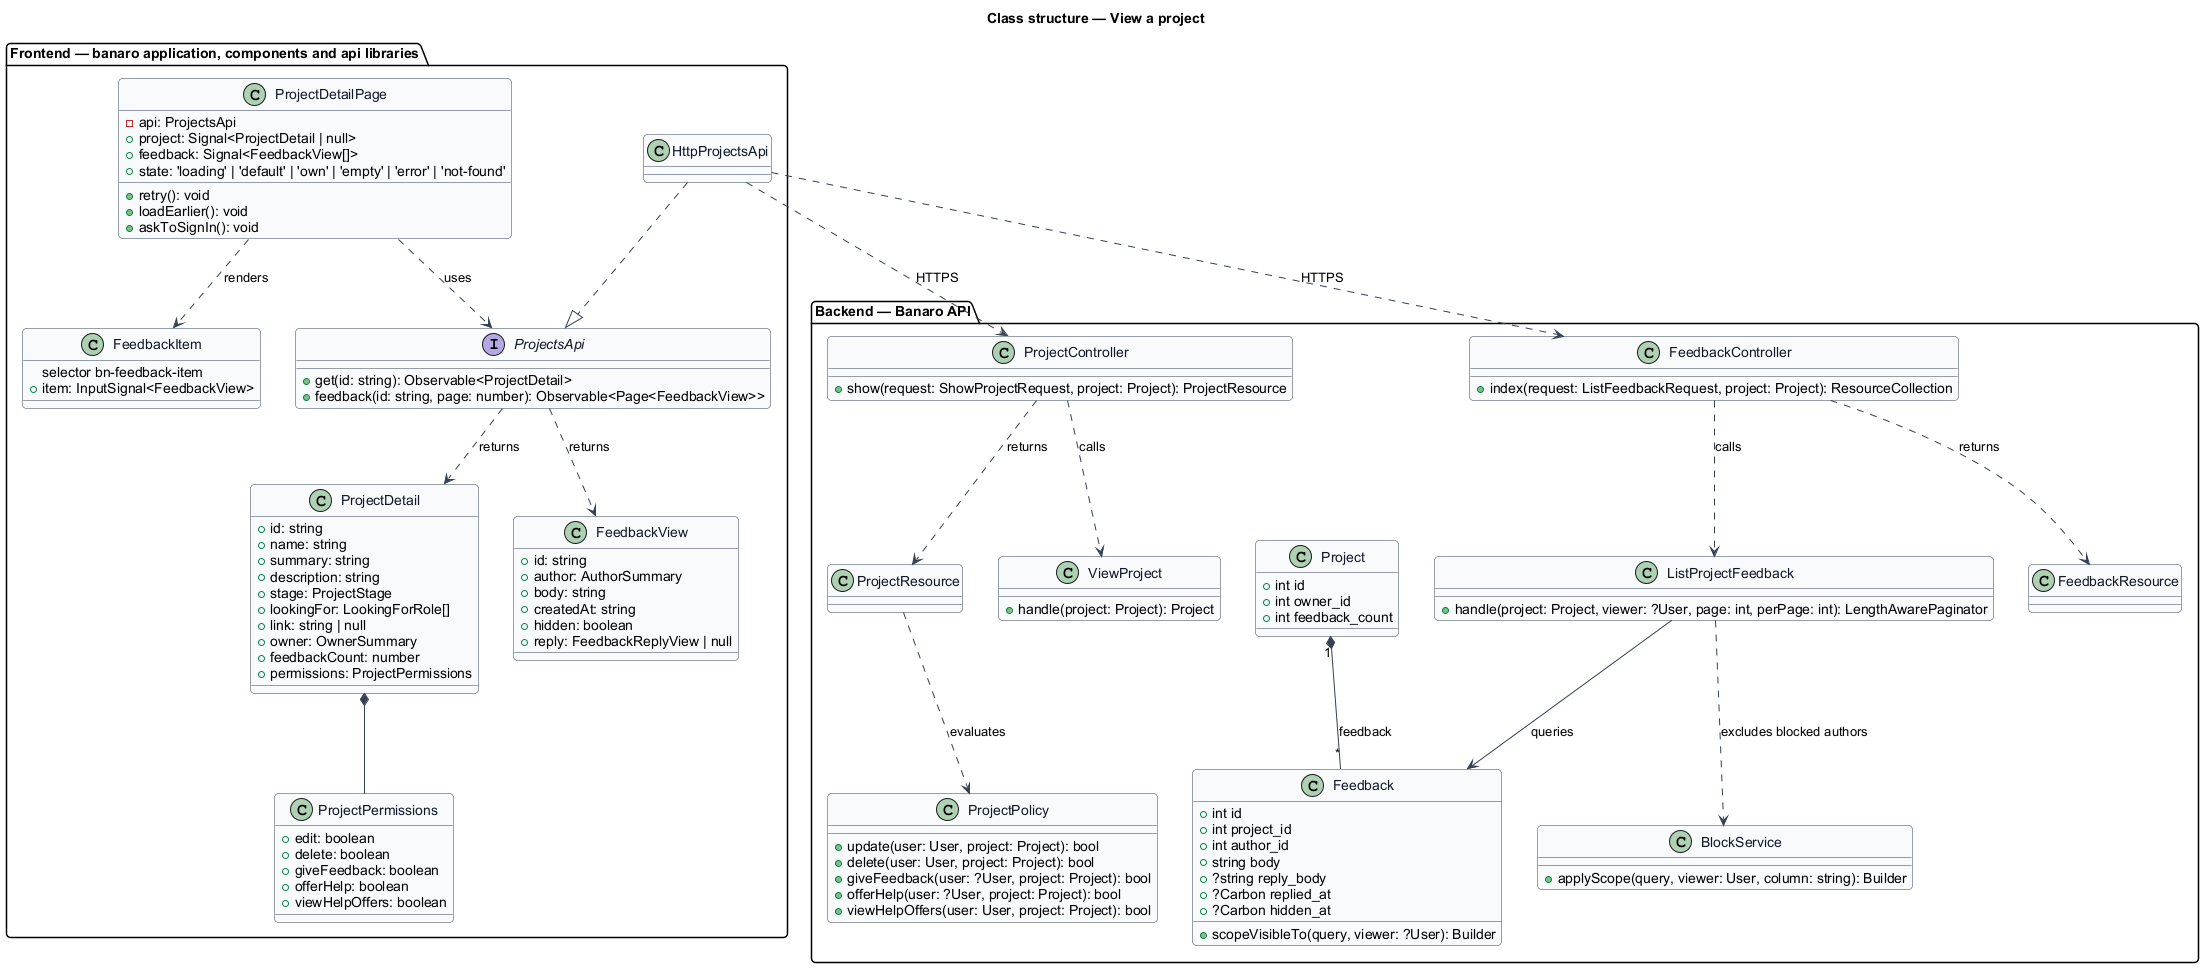

The diagram above was rendered by PlantUML. Its source (embedded in the PNG):
@startuml
' --- shared skin header ---
skinparam backgroundColor #FFFFFF
skinparam shadowing false
skinparam roundcorner 8
skinparam defaultFontName Arial
skinparam ArrowColor #344054
skinparam class {
  BorderColor #344054
  FontColor #101828
  BackgroundColor #F9FAFB
}
' --------------------------
title Class structure — View a project

package "Frontend — banaro application, components and api libraries" {
  class ProjectDetailPage {
    -api: ProjectsApi
    +project: Signal<ProjectDetail | null>
    +feedback: Signal<FeedbackView[]>
    +state: 'loading' | 'default' | 'own' | 'empty' | 'error' | 'not-found'
    +retry(): void
    +loadEarlier(): void
    +askToSignIn(): void
  }
  class FeedbackItem {
    selector bn-feedback-item
    +item: InputSignal<FeedbackView>
  }
  interface ProjectsApi {
    +get(id: string): Observable<ProjectDetail>
    +feedback(id: string, page: number): Observable<Page<FeedbackView>>
  }
  class HttpProjectsApi
  class ProjectDetail {
    +id: string
    +name: string
    +summary: string
    +description: string
    +stage: ProjectStage
    +lookingFor: LookingForRole[]
    +link: string | null
    +owner: OwnerSummary
    +feedbackCount: number
    +permissions: ProjectPermissions
  }
  class ProjectPermissions {
    +edit: boolean
    +delete: boolean
    +giveFeedback: boolean
    +offerHelp: boolean
    +viewHelpOffers: boolean
  }
  class FeedbackView {
    +id: string
    +author: AuthorSummary
    +body: string
    +createdAt: string
    +hidden: boolean
    +reply: FeedbackReplyView | null
  }
}

package "Backend — Banaro API" {
  class ProjectController {
    +show(request: ShowProjectRequest, project: Project): ProjectResource
  }
  class FeedbackController {
    +index(request: ListFeedbackRequest, project: Project): ResourceCollection
  }
  class ViewProject {
    +handle(project: Project): Project
  }
  class ListProjectFeedback {
    +handle(project: Project, viewer: ?User, page: int, perPage: int): LengthAwarePaginator
  }
  class ProjectPolicy {
    +update(user: User, project: Project): bool
    +delete(user: User, project: Project): bool
    +giveFeedback(user: ?User, project: Project): bool
    +offerHelp(user: ?User, project: Project): bool
    +viewHelpOffers(user: User, project: Project): bool
  }
  class BlockService {
    +applyScope(query, viewer: User, column: string): Builder
  }
  class Project {
    +int id
    +int owner_id
    +int feedback_count
  }
  class Feedback {
    +int id
    +int project_id
    +int author_id
    +string body
    +?string reply_body
    +?Carbon replied_at
    +?Carbon hidden_at
    +scopeVisibleTo(query, viewer: ?User): Builder
  }
  class ProjectResource
  class FeedbackResource
}

ProjectDetailPage ..> ProjectsApi : uses
ProjectDetailPage ..> FeedbackItem : renders
HttpProjectsApi ..|> ProjectsApi
ProjectsApi ..> ProjectDetail : returns
ProjectsApi ..> FeedbackView : returns
ProjectDetail *-- ProjectPermissions
HttpProjectsApi ..> ProjectController : HTTPS
HttpProjectsApi ..> FeedbackController : HTTPS

ProjectController ..> ViewProject : calls
ProjectController ..> ProjectResource : returns
FeedbackController ..> ListProjectFeedback : calls
FeedbackController ..> FeedbackResource : returns
ProjectResource ..> ProjectPolicy : evaluates
ListProjectFeedback ..> BlockService : excludes blocked authors
ListProjectFeedback --> Feedback : queries
Project "1" *-- "*" Feedback : feedback
@enduml